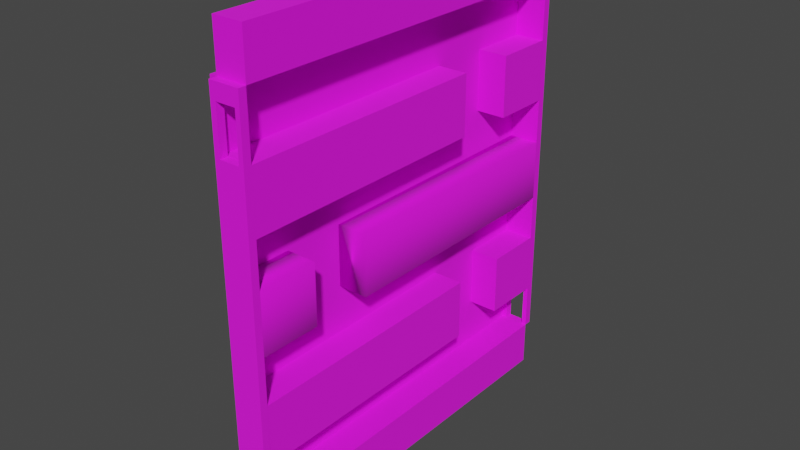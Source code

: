 # Source: fall_room.blend  (saved by Blender 2.92.15; exported with 4.5.12 LTS)
import bpy
from mathutils import Matrix  # noqa: F401  (used for matrix-valued properties, if any)

bpy.ops.wm.read_factory_settings(use_empty=True)
scene = bpy.context.scene
scene.name = 'Scene'

# ---- collections
col_collection = bpy.data.collections.new('Collection'); scene.collection.children.link(col_collection)

# ---- images (referenced by path relative to the original .blend; pixels are not part of the script)
import os
ASSET_DIR = os.environ.get("B2B_ASSET_DIR", "")  # directory of the original .blend (textures are referenced by path, not embedded)
HERE = os.path.dirname(os.path.abspath(__file__))  # packed textures are extracted next to this script under _unpacked/

def load_image(name, relpath, width, height, colorspace="sRGB"):
    """Load a texture the original file referenced (path relative to the .blend, or extracted next to this script)."""
    p = next((c for c in (os.path.join(HERE, relpath), os.path.join(ASSET_DIR, relpath)) if relpath and os.path.exists(c)), "")
    if p:
        img = bpy.data.images.load(p, check_existing=True)
        img.name = name
    else:  # same state as the original file: an image datablock whose file is absent (Cycles renders it pink)
        img = bpy.data.images.new(name, width, height)
        img.source = "FILE"
        img.filepath = "//" + (relpath or name)
    img.colorspace_settings.name = colorspace
    return img
img_steel_floor_jpg = load_image('steel floor.jpg', 'steel floor.jpg', 1024, 1024, 'sRGB')

# ---- materials (node trees are filled in below, after node groups)
mat_material = bpy.data.materials.new('Material')
mat_material.alpha_threshold = 0.0
mat_material.use_transparent_shadow = False
mat_material.line_color = (0.0, 0.0, 0.0, 1.0)

# ---- material node trees
mat_material.use_nodes = True; mat_material.node_tree.nodes.clear()
_N = mat_material.node_tree.nodes; _L = mat_material.node_tree.links
n0 = _N.new('ShaderNodeOutputMaterial'); n0.name = 'Material Output'; n0.location = (300, 300)
n1 = _N.new('ShaderNodeBsdfPrincipled'); n1.name = 'Principled BSDF'; n1.location = (10, 300)
n1.distribution = 'GGX'
n1.subsurface_method = 'BURLEY'
n1.inputs[2].default_value = 1.0
n1.inputs[3].default_value = 1.45
n1.inputs[27].default_value = (0.0, 0.0, 0.0, 1.0)
n1.inputs[28].default_value = 1.0
n2 = _N.new('ShaderNodeTexImage'); n2.name = 'Image Texture'; n2.location = (-339, 214)
n2.image = img_steel_floor_jpg
_L.new(n1.outputs[0], n0.inputs[0])
_L.new(n2.outputs[0], n1.inputs[0])
n0.is_active_output = True

# ---- world
world_world = bpy.data.worlds.new('World'); scene.world = world_world
world_world.use_nodes = True; world_world.node_tree.nodes.clear()
_N = world_world.node_tree.nodes; _L = world_world.node_tree.links
n0 = _N.new('ShaderNodeOutputWorld'); n0.name = 'World Output'; n0.location = (300, 300)
n1 = _N.new('ShaderNodeBackground'); n1.name = 'Background'; n1.location = (10, 300)
n1.inputs[0].default_value = (0.05088, 0.05088, 0.05088, 1.0)
_L.new(n1.outputs[0], n0.inputs[0])
n0.is_active_output = True
world_world.color = (0.05088, 0.05088, 0.05088)
world_world.use_sun_shadow = False
world_world.sun_shadow_jitter_overblur = 0.0

# ---- meshes
me_cube = bpy.data.meshes.new('Cube')
me_cube.from_pydata([(1.0, 1.0, 1.0), (1.0, 1.0, -11.0), (1.0, -1.0, 1.0), (1.0, -1.0, -11.0), (-1.0, 1.0, 1.0), (-1.0, 1.0, -11.0), (-1.0, -1.0, 1.0), (-1.0, -1.0, -11.0)], [], [(0, 4, 6, 2), (3, 2, 6, 7), (7, 6, 4, 5), (5, 1, 3, 7), (1, 0, 2, 3), (5, 4, 0, 1)])
_uv = me_cube.uv_layers.new(name='UVMap')
_uv.uv.foreach_set('vector', [0.5, -2.5, 1.0, -2.5, 1.0, 3.75, 0.5, 3.75, 0.4375, 0.499, 0.5625, 0.499, 0.5625, 0.999, 0.4375, 0.999, 0.4375, -0.75, 0.5625, -0.75, 0.5625, 1.0, 0.4375, 1.0, 0.125, 0.5, 0.375, 0.5, 0.375, 0.75, 0.125, 0.75, 0.1875, -2.5, 0.8125, -2.5, 0.8125, 3.75, 0.1875, 3.75, 0.4375, -0.002252, 0.5625, -0.002252, 0.5625, 0.4977, 0.4375, 0.4977])
me_cube.materials.append(mat_material)
me_cube.use_remesh_preserve_volume = False
me_cube.use_remesh_preserve_attributes = False
me_cube.use_mirror_vertex_groups = False
me_cube.update()
me_cube_003 = bpy.data.meshes.new('Cube.003')
me_cube_003.from_pydata([(1.0, 1.0, 11.0), (1.0, 1.0, -1.0), (1.0, -1.0, 11.0), (1.0, -1.0, -1.0), (-1.0, 1.0, 11.0), (-1.0, 1.0, -1.0), (-1.0, -1.0, 11.0), (-1.0, -1.0, -1.0)], [], [(0, 4, 6, 2), (3, 2, 6, 7), (7, 6, 4, 5), (5, 1, 3, 7), (1, 0, 2, 3), (5, 4, 0, 1)])
_uv = me_cube_003.uv_layers.new(name='UVMap')
_uv.uv.foreach_set('vector', [0.5, -2.5, 1.0, -2.5, 1.0, 3.75, 0.5, 3.75, 0.4375, 0.499, 0.5625, 0.499, 0.5625, 0.999, 0.4375, 0.999, 0.4375, -0.75, 0.5625, -0.75, 0.5625, 1.0, 0.4375, 1.0, 0.125, -2.5, 0.375, -2.5, 0.375, 3.75, 0.125, 3.75, 0.1875, -2.5, 0.8125, -2.5, 0.8125, 3.75, 0.1875, 3.75, 0.4375, -0.002252, 0.5625, -0.002252, 0.5625, 0.4977, 0.4375, 0.4977])
me_cube_003.materials.append(mat_material)
me_cube_003.use_remesh_preserve_volume = False
me_cube_003.use_remesh_preserve_attributes = False
me_cube_003.use_mirror_vertex_groups = False
me_cube_003.update()
me_cube_004 = bpy.data.meshes.new('Cube.004')
me_cube_004.from_pydata([(1.0, 1.0, 1.0), (1.0, 1.0, -1.0), (1.0, -1.0, 1.0), (1.0, -1.0, -1.0), (-1.0, 1.0, 1.0), (-1.0, 1.0, -1.0), (-1.0, -1.0, 1.0), (-1.0, -1.0, -1.0)], [], [(0, 4, 6, 2), (3, 2, 6, 7), (7, 6, 4, 5), (5, 1, 3, 7), (1, 0, 2, 3), (5, 4, 0, 1)])
_uv = me_cube_004.uv_layers.new(name='UVMap')
_uv.uv.foreach_set('vector', [-2.375, -2.5, 3.875, -2.5, 3.875, 3.75, -2.375, 3.75, 0.4375, 0.499, 0.5625, 0.499, 0.5625, 0.999, 0.4375, 0.999, 0.4375, -0.75, 0.5625, -0.75, 0.5625, 1.0, 0.4375, 1.0, 0.125, 0.5, 0.375, 0.5, 0.375, 0.75, 0.125, 0.75, 0.4375, -0.25, 0.5625, -0.25, 0.5625, 1.5, 0.4375, 1.5, 0.4375, -0.002252, 0.5625, -0.002252, 0.5625, 0.4977, 0.4375, 0.4977])
me_cube_004.materials.append(mat_material)
me_cube_004.use_remesh_preserve_volume = False
me_cube_004.use_remesh_preserve_attributes = False
me_cube_004.use_mirror_vertex_groups = False
me_cube_004.update()
me_cube_006 = bpy.data.meshes.new('Cube.006')
me_cube_006.from_pydata([(1.0, 11.5, 1.0), (1.0, 11.5, -1.0), (1.0, -1.0, 1.0), (1.0, -1.0, -1.0), (-1.0, 11.5, 1.0), (-1.0, 11.5, -1.0), (-1.0, -1.0, 1.0), (-1.0, -1.0, -1.0), (0.6849, 11.5, -1.0), (0.6849, -1.0, 1.002), (0.6849, -1.0, -1.0), (0.6849, 11.5, 1.0), (-0.637, 11.5, -1.0), (-0.637, -1.0, 1.002), (-0.637, -1.0, -1.0), (-0.637, 11.5, 1.0), (-1.0, 0.4914, -1.0), (1.0, 0.4914, 1.0), (-1.0, 0.4914, 1.0), (1.0, 0.4914, -1.0), (0.6849, 0.4914, -1.0), (0.6849, 0.4914, 1.002), (-0.637, 0.4914, -1.0), (-0.637, 0.4914, 1.002)], [], [(23, 18, 6, 13), (14, 13, 6, 7), (16, 18, 4, 5), (20, 19, 3, 10), (19, 17, 2, 3), (8, 11, 0, 1), (12, 15, 11, 8), (20, 10, 9, 21), (3, 2, 9, 10), (17, 21, 9, 2), (16, 22, 14, 7), (5, 4, 15, 12), (10, 14, 13, 9), (11, 15, 23, 21), (5, 12, 22, 16), (0, 11, 21, 17), (12, 8, 20, 22), (1, 0, 17, 19), (8, 1, 19, 20), (7, 6, 18, 16), (15, 4, 18, 23), (22, 20, 21, 23), (14, 22, 23, 13)])
_uv = me_cube_006.uv_layers.new(name='UVMap')
_uv.uv.foreach_set('vector', [0.9092, 0.4946, 1.0, 0.4946, 1.0, 1.247, 0.9092, 1.247, 0.4375, 0.9083, 0.5625, 0.9083, 0.5625, 0.999, 0.4375, 0.999, 0.4375, 0.555, 0.5625, 0.555, 0.5625, 1.0, 0.4375, 1.0, 0.4212, 0.4973, 0.5005, 0.4963, 0.5, 1.243, 0.4212, 1.243, 0.5005, 0.4963, 0.626, 0.4953, 0.626, 1.249, 0.501, 1.249, 0.4375, 0.419, 0.5625, 0.419, 0.5625, 0.4977, 0.4375, 0.4977, 0.4375, 0.0885, 0.5625, 0.0885, 0.5625, 0.419, 0.4375, 0.419, 0.002711, 1.001, 0.002711, 0.2385, 0.1166, 0.2385, 0.1166, 1.001, 0.4375, 0.499, 0.5625, 0.499, 0.5625, 0.5778, 0.4375, 0.5778, 0.5, 0.4946, 0.5788, 0.4946, 0.5788, 1.247, 0.5, 1.247, 0.0, 0.4973, 0.09075, 0.4973, 0.09075, 1.243, 0.0, 1.243, 0.4375, -0.002252, 0.5625, -0.002252, 0.5625, 0.0885, 0.4375, 0.0885, 0.4375, 0.5778, 0.4375, 0.9083, 0.5625, 0.9083, 0.5625, 0.5778, 0.5788, -2.86, 0.9092, -2.86, 0.9092, 2.612, 0.5788, 2.612, 0.0, 0.243, 0.09075, 0.243, 0.09075, 0.4973, 0.0, 0.4973, 0.5, -2.86, 0.5788, -2.86, 0.5788, 2.612, 0.5, 2.612, 0.09075, 0.243, 0.4212, 0.243, 0.4212, 0.4973, 0.09075, 0.4973, 0.1827, -2.859, 0.001074, -2.859, 0.001074, 2.612, 0.1827, 2.612, 0.4212, 0.243, 0.5, 0.243, 0.5005, 0.4963, 0.4212, 0.4973, 0.4375, -0.75, 0.5625, -0.75, 0.5625, 0.555, 0.4375, 0.555, 0.9092, -2.86, 1.0, -2.86, 1.0, 2.612, 0.9092, 2.612, 0.889, 8.124e-05, 0.889, 0.3316, 0.9999, 0.3316, 0.9999, 8.133e-05, 0.1164, 0.2384, 0.1164, 1.001, 0.001056, 1.001, 0.001056, 0.2384])
me_cube_006.materials.append(mat_material)
me_cube_006.use_remesh_preserve_volume = False
me_cube_006.use_remesh_preserve_attributes = False
me_cube_006.use_mirror_vertex_groups = False
me_cube_006.update()
me_cube_007 = bpy.data.meshes.new('Cube.007')
me_cube_007.from_pydata([(1.0, 1.0, 1.0), (1.0, 1.0, -1.0), (1.0, -1.0, 1.0), (1.0, -1.0, -1.0), (-1.0, 1.0, 1.0), (-1.0, 1.0, -1.0), (-1.0, -1.0, 1.0), (-1.0, -1.0, -1.0), (0.6849, 1.0, -1.0), (0.6849, -1.0, 1.002), (0.6849, -1.0, -1.0), (0.6849, 1.0, 1.0), (-0.637, 1.0, -1.0), (-0.637, -1.0, 1.002), (-0.637, -1.0, -1.0), (-0.637, 1.0, 1.0), (-1.0, 0.4914, -1.0), (1.0, 0.4914, 1.0), (-1.0, 0.4914, 1.0), (1.0, 0.4914, -1.0), (0.6849, 0.4914, -1.0), (0.6849, 0.4914, 1.002), (-0.637, 0.4914, -1.0), (-0.637, 0.4914, 1.002), (-1.0, -11.5, -1.0), (-1.0, -11.5, 1.0), (1.0, -11.5, 1.0), (1.0, -11.5, -1.0), (-0.637, -11.5, 1.002), (0.6849, -11.5, -1.0), (0.6849, -11.5, 1.002), (-0.637, -11.5, -1.0)], [], [(23, 18, 6, 13), (2, 9, 30, 26), (16, 18, 4, 5), (20, 19, 3, 10), (19, 17, 2, 3), (8, 11, 0, 1), (12, 15, 11, 8), (20, 10, 9, 21), (3, 2, 26, 27), (17, 21, 9, 2), (16, 22, 14, 7), (5, 4, 15, 12), (13, 6, 25, 28), (11, 15, 23, 21), (5, 12, 22, 16), (0, 11, 21, 17), (12, 8, 20, 22), (1, 0, 17, 19), (8, 1, 19, 20), (7, 6, 18, 16), (15, 4, 18, 23), (22, 20, 21, 23), (14, 22, 23, 13), (31, 28, 25, 24), (27, 26, 30, 29), (29, 30, 28, 31), (7, 14, 31, 24), (14, 10, 29, 31), (6, 7, 24, 25), (9, 13, 28, 30), (10, 3, 27, 29), (14, 13, 9, 10)])
_uv = me_cube_007.uv_layers.new(name='UVMap')
_uv.uv.foreach_set('vector', [0.2996, 2.871, 0.4765, 2.871, 0.4765, 3.598, 0.2996, 3.598, -0.5003, -2.4, -0.3461, -2.4, -0.3461, 2.87, -0.5003, 2.87, 0.4375, 0.555, 0.5625, 0.555, 0.5625, 1.0, 0.4375, 1.0, -0.346, 3.6, -0.5002, 3.6, -0.5002, 2.87, -0.346, 2.87, 0.1435, 3.619, 0.0165, 3.619, 0.0165, 2.873, 0.1435, 2.873, 0.4375, 0.419, 0.5625, 0.419, 0.5625, 0.4977, 0.4375, 0.4977, 0.4375, 0.0885, 0.5625, 0.0885, 0.5625, 0.419, 0.4375, 0.419, 0.002711, 1.001, 0.002711, 0.2385, 0.1166, 0.2385, 0.1166, 1.001, 0.1435, 2.873, 0.0165, 2.873, 0.0165, -2.414, 0.1435, -2.414, -0.4981, 2.871, -0.3446, 2.871, -0.3446, 3.598, -0.4981, 3.598, 0.4784, 3.6, 0.3008, 3.6, 0.3008, 2.87, 0.4784, 2.87, 0.4375, -0.002252, 0.5625, -0.002252, 0.5625, 0.0885, 0.4375, 0.0885, 0.3009, -2.4, 0.4784, -2.4, 0.4778, 2.87, 0.3008, 2.87, -0.3467, 3.603, 0.3, 3.603, 0.3, 3.846, -0.3467, 3.846, 0.4784, 3.849, 0.3008, 3.849, 0.3008, 3.6, 0.4784, 3.6, -0.5008, 3.603, -0.3467, 3.603, -0.3467, 3.846, -0.5008, 3.846, 0.3008, 3.849, -0.346, 3.849, -0.346, 3.6, 0.3008, 3.6, 0.1435, 3.874, 0.0165, 3.874, 0.0165, 3.619, 0.1435, 3.619, -0.346, 3.849, -0.5002, 3.849, -0.5002, 3.6, -0.346, 3.6, 0.4375, -0.75, 0.5625, -0.75, 0.5625, 0.555, 0.4375, 0.555, 0.3, 3.603, 0.4776, 3.603, 0.4776, 3.846, 0.3, 3.846, 0.889, 8.124e-05, 0.889, 0.3316, 0.9999, 0.3316, 0.9999, 8.133e-05, 0.01648, 3.62, 0.01648, 2.873, 0.1434, 2.873, 0.1434, 3.62, 0.4375, 0.9083, 0.5625, 0.9083, 0.5625, 0.999, 0.4375, 0.999, 0.4375, 0.499, 0.5625, 0.499, 0.5625, 0.5778, 0.4375, 0.5778, 0.4375, 0.5778, 0.5625, 0.5778, 0.5625, 0.9083, 0.4375, 0.9083, 0.4784, 2.87, 0.3008, 2.87, 0.3008, -2.4, 0.4784, -2.4, 0.3008, 2.87, -0.346, 2.87, -0.346, -2.4, 0.3008, -2.4, 0.5625, -0.75, 0.4375, -0.75, 0.4375, -0.75, 0.5625, -0.75, -0.3461, -2.4, 0.3009, -2.4, 0.3008, 2.87, -0.3461, 2.87, -0.346, 2.87, -0.5002, 2.87, -0.5002, -2.4, -0.346, -2.4, 0.2909, 0.8398, 0.2909, 0.9999, 0.1852, 0.9999, 0.1852, 0.8398])
me_cube_007.materials.append(mat_material)
me_cube_007.use_remesh_preserve_volume = False
me_cube_007.use_remesh_preserve_attributes = False
me_cube_007.use_mirror_vertex_groups = False
me_cube_007.update()
me_cube_009 = bpy.data.meshes.new('Cube.009')
me_cube_009.from_pydata([(1.0, 1.0, 1.0), (1.0, 1.0, -1.0), (1.0, -1.0, 1.0), (1.0, -1.0, -1.0), (-1.0, 1.0, 1.0), (-1.0, 1.0, -1.0), (-1.0, -1.0, 1.0), (-1.0, -1.0, -1.0), (-1.0, 0.3613, -1.0), (1.0, 0.3613, 1.0), (-1.0, 0.3613, 1.0), (1.0, 0.3613, -1.0), (-1.0, 0.6807, 1.0), (1.0, 0.6807, -1.0), (-1.0, 0.6807, -1.0), (1.0, 0.6807, 1.0)], [], [(9, 10, 6, 2), (3, 2, 6, 7), (14, 12, 4, 5), (8, 11, 3, 7), (11, 9, 2, 3), (5, 4, 0, 1), (7, 6, 10, 8), (12, 14, 13, 15), (0, 4, 12, 15), (5, 1, 13, 14), (1, 0, 15, 13), (11, 8, 10, 9)])
_uv = me_cube_009.uv_layers.new(name='UVMap')
_uv.uv.foreach_set('vector', [0.5, -0.5042, 1.0, -0.5042, 1.0, 3.75, 0.5, 3.75, 0.4375, 0.499, 0.5625, 0.499, 0.5625, 0.999, 0.4375, 0.999, 0.4375, 0.7206, 0.5625, 0.7206, 0.5625, 1.0, 0.4375, 1.0, 0.5006, -0.5042, 1.001, -0.5042, 1.001, 3.749, 0.5006, 3.749, -0.1235, -0.5042, 0.8765, -0.5042, 0.8765, 3.75, -0.1235, 3.75, 0.4375, -0.002252, 0.5625, -0.002252, 0.5625, 0.4977, 0.4375, 0.4977, 0.4375, -0.75, 0.5625, -0.75, 0.5625, 0.4412, 0.4375, 0.4412, 0.0008824, 1.377, 0.0008824, 0.3699, 0.5013, 0.3697, 0.5016, 1.378, 0.5, -2.5, 1.0, -2.5, 1.0, -1.502, 0.5, -1.502, 0.5005, -2.5, 0.9997, -2.5, 0.9997, -1.502, 0.5005, -1.502, -0.1235, -2.5, 0.8765, -2.5, 0.8765, -1.502, -0.1235, -1.502, 0.0009021, 0.3733, 0.5015, 0.3733, 0.5015, 1.377, 0.0009026, 1.377])
me_cube_009.materials.append(mat_material)
me_cube_009.use_remesh_preserve_volume = False
me_cube_009.use_remesh_preserve_attributes = False
me_cube_009.use_mirror_vertex_groups = False
me_cube_009.update()
me_cube_010 = bpy.data.meshes.new('Cube.010')
me_cube_010.from_pydata([(1.0, 1.0, 1.0), (1.0, 1.0, -1.0), (1.0, -1.0, 1.0), (1.0, -1.0, -1.0), (-1.0, 1.0, 1.0), (-1.0, 1.0, -1.0), (-1.0, -1.0, 1.0), (-1.0, -1.0, -1.0), (-1.0, 0.3613, -1.0), (1.0, 0.3613, 1.0), (-1.0, 0.3613, 1.0), (1.0, 0.3613, -1.0), (-1.0, 0.6807, 1.0), (1.0, 0.6807, -1.0), (-1.0, 0.6807, -1.0), (1.0, 0.6807, 1.0)], [], [(9, 10, 6, 2), (3, 2, 6, 7), (14, 12, 4, 5), (8, 11, 3, 7), (11, 9, 2, 3), (5, 4, 0, 1), (7, 6, 10, 8), (12, 14, 13, 15), (0, 4, 12, 15), (5, 1, 13, 14), (1, 0, 15, 13), (11, 8, 10, 9)])
me_cube_010.polygons.foreach_set('use_smooth', [True] * 12)
_uv = me_cube_010.uv_layers.new(name='UVMap')
_uv.uv.foreach_set('vector', [0.5, -0.5042, 1.0, -0.5042, 1.0, 3.75, 0.5, 3.75, 0.4375, 0.499, 0.5625, 0.499, 0.5625, 0.999, 0.4375, 0.999, 0.4375, 0.7206, 0.5625, 0.7206, 0.5625, 1.0, 0.4375, 1.0, 0.5006, -0.5042, 1.001, -0.5042, 1.001, 3.749, 0.5006, 3.749, -0.1235, -0.5042, 0.8765, -0.5042, 0.8765, 3.75, -0.1235, 3.75, 0.4375, -0.002252, 0.5625, -0.002252, 0.5625, 0.4977, 0.4375, 0.4977, 0.4375, -0.75, 0.5625, -0.75, 0.5625, 0.4412, 0.4375, 0.4412, 0.0008824, 1.377, 0.0008824, 0.3699, 0.5013, 0.3697, 0.5016, 1.378, 0.5, -2.5, 1.0, -2.5, 1.0, -1.502, 0.5, -1.502, 0.5005, -2.5, 0.9997, -2.5, 0.9997, -1.502, 0.5005, -1.502, -0.1235, -2.5, 0.8765, -2.5, 0.8765, -1.502, -0.1235, -1.502, 0.0009021, 0.3733, 0.5015, 0.3733, 0.5015, 1.377, 0.0009026, 1.377])
me_cube_010.materials.append(mat_material)
me_cube_010.use_remesh_preserve_volume = False
me_cube_010.use_remesh_preserve_attributes = False
me_cube_010.use_mirror_vertex_groups = False
me_cube_010.update()
me_cube_011 = bpy.data.meshes.new('Cube.011')
me_cube_011.from_pydata([(1.0, 1.0, 1.0), (1.0, 1.0, -1.0), (1.0, -1.0, 1.0), (1.0, -1.0, -1.0), (-1.0, 1.0, 1.0), (-1.0, 1.0, -1.0), (-1.0, -1.0, 1.0), (-1.0, -1.0, -1.0), (-1.0, 0.3613, -1.0), (1.0, 0.3613, 1.0), (-1.0, 0.3613, 1.0), (1.0, 0.3613, -1.0), (-1.0, 0.6807, 1.0), (1.0, 0.6807, -1.0), (-1.0, 0.6807, -1.0), (1.0, 0.6807, 1.0)], [], [(9, 10, 6, 2), (3, 2, 6, 7), (14, 12, 4, 5), (8, 11, 3, 7), (11, 9, 2, 3), (5, 4, 0, 1), (7, 6, 10, 8), (12, 14, 13, 15), (0, 4, 12, 15), (5, 1, 13, 14), (1, 0, 15, 13), (11, 8, 10, 9)])
_uv = me_cube_011.uv_layers.new(name='UVMap')
_uv.uv.foreach_set('vector', [0.5, -0.5042, 1.0, -0.5042, 1.0, 3.75, 0.5, 3.75, 0.4375, 0.499, 0.5625, 0.499, 0.5625, 0.999, 0.4375, 0.999, 0.4375, 0.7206, 0.5625, 0.7206, 0.5625, 1.0, 0.4375, 1.0, 0.5006, -0.5042, 1.001, -0.5042, 1.001, 3.749, 0.5006, 3.749, -0.1235, -0.5042, 0.8765, -0.5042, 0.8765, 3.75, -0.1235, 3.75, 0.4375, -0.002252, 0.5625, -0.002252, 0.5625, 0.4977, 0.4375, 0.4977, 0.4375, -0.75, 0.5625, -0.75, 0.5625, 0.4412, 0.4375, 0.4412, 0.0008824, 1.377, 0.0008824, 0.3699, 0.5013, 0.3697, 0.5016, 1.378, 0.5, -2.5, 1.0, -2.5, 1.0, -1.502, 0.5, -1.502, 0.5005, -2.5, 0.9997, -2.5, 0.9997, -1.502, 0.5005, -1.502, -0.1235, -2.5, 0.8765, -2.5, 0.8765, -1.502, -0.1235, -1.502, 0.0009021, 0.3733, 0.5015, 0.3733, 0.5015, 1.377, 0.0009026, 1.377])
me_cube_011.materials.append(mat_material)
me_cube_011.use_remesh_preserve_volume = False
me_cube_011.use_remesh_preserve_attributes = False
me_cube_011.use_mirror_vertex_groups = False
me_cube_011.update()

# ---- objects
ob_cube = bpy.data.objects.new('Cube', me_cube)
ob_cube_001 = bpy.data.objects.new('Cube.001', me_cube_003)
ob_cube_002 = bpy.data.objects.new('Cube.002', me_cube_004)
ob_cube_004 = bpy.data.objects.new('Cube.004', me_cube_006)
ob_cube_003 = bpy.data.objects.new('Cube.003', me_cube_007)
ob_cube_005 = bpy.data.objects.new('Cube.005', me_cube_009)
ob_cube_006 = bpy.data.objects.new('Cube.006', me_cube_010)
ob_cube_007 = bpy.data.objects.new('Cube.007', me_cube_011)

# ---- transforms, parenting, visibility, modifiers, constraints
ob_cube.location = (0.0, 0.0, -20.98)
ob_cube.scale = (2.0, 25.0, 0.5)
ob_cube.lock_rotations_4d = False
ob_cube.empty_display_type = 'ARROWS'
ob_cube.lineart.crease_threshold = 0.0
ob_cube_001.location = (0.0, 0.0, 30.03)
ob_cube_001.scale = (2.0, 25.0, 0.5)
ob_cube_001.lock_rotations_4d = False
ob_cube_001.empty_display_type = 'ARROWS'
ob_cube_001.lineart.crease_threshold = 0.0
ob_cube_002.location = (-2.47, 0.0, 4.529)
ob_cube_002.rotation_euler = (0.0, 1.571, 0.0)
ob_cube_002.scale = (25.0, 25.0, 0.5)
ob_cube_002.lock_rotations_4d = False
ob_cube_002.empty_display_type = 'ARROWS'
ob_cube_002.lineart.crease_threshold = 0.0
ob_cube_004.location = (1.549e-16, 25.5, -16.47)
ob_cube_004.rotation_euler = (1.571, 0.0, 0.0)
ob_cube_004.scale = (2.0, 4.0, 0.5)
ob_cube_004.lock_rotations_4d = False
ob_cube_004.empty_display_type = 'ARROWS'
ob_cube_004.lineart.crease_threshold = 0.0
ob_cube_003.location = (5.684e-16, -25.5, 25.53)
ob_cube_003.rotation_euler = (1.571, 0.0, 0.0)
ob_cube_003.scale = (2.0, 4.0, 0.5)
ob_cube_003.lock_rotations_4d = False
ob_cube_003.empty_display_type = 'ARROWS'
ob_cube_003.lineart.crease_threshold = 0.0
ob_cube_005.location = (0.0, 0.0, 17.55)
ob_cube_005.scale = (2.0, 25.0, 4.0)
ob_cube_005.lock_rotations_4d = False
ob_cube_005.empty_display_type = 'ARROWS'
ob_cube_005.lineart.crease_threshold = 0.0
ob_cube_006.location = (0.0, 0.0, 3.658)
ob_cube_006.scale = (2.0, -25.0, 4.0)
ob_cube_006.lock_rotations_4d = False
ob_cube_006.empty_display_type = 'ARROWS'
ob_cube_006.lineart.crease_threshold = 0.0
ob_cube_007.location = (0.0, 0.0, -10.46)
ob_cube_007.scale = (2.0, 25.0, 4.0)
ob_cube_007.lock_rotations_4d = False
ob_cube_007.empty_display_type = 'ARROWS'
ob_cube_007.lineart.crease_threshold = 0.0

# ---- collection membership
col_collection.objects.link(ob_cube)
col_collection.objects.link(ob_cube_001)
col_collection.objects.link(ob_cube_002)
col_collection.objects.link(ob_cube_004)
col_collection.objects.link(ob_cube_003)
col_collection.objects.link(ob_cube_005)
col_collection.objects.link(ob_cube_006)
col_collection.objects.link(ob_cube_007)

# ---- scene / render settings (as saved in the file)
scene.frame_start = 1; scene.frame_end = 250; scene.frame_set(1)
scene.render.engine = 'BLENDER_EEVEE_NEXT'
scene.cycles.use_denoising = False
scene.cycles.samples = 128
scene.cycles.sampling_pattern = 'TABULATED_SOBOL'
scene.cycles.use_adaptive_sampling = False
scene.cycles.use_light_tree = False
scene.view_settings.view_transform = 'Filmic'
bpy.context.view_layer.update()

# ---- added for rendering (the .blend has no active camera and no usable light): camera, sun
cam_auto = bpy.data.cameras.new('AutoCamera')
cam_auto.lens = 50.0
cam_auto.sensor_width = 36.0
cam_auto.clip_end = 1316.48
ob_auto_camera = bpy.data.objects.new('AutoCamera', cam_auto)
scene.collection.objects.link(ob_auto_camera)
ob_auto_camera.location = (74.5287, -90.0169, 64.5358)
ob_auto_camera.rotation_euler = (1.09748, -7.21219e-08, 0.694738)
scene.camera = ob_auto_camera
light_auto_sun = bpy.data.lights.new('AutoSun', 'SUN')
light_auto_sun.energy = 3.0
light_auto_sun.angle = 0.0523599
ob_auto_sun = bpy.data.objects.new('AutoSun', light_auto_sun)
scene.collection.objects.link(ob_auto_sun)
ob_auto_sun.rotation_euler = (0.872665, 0.174533, 0.523599)
bpy.context.view_layer.update()
